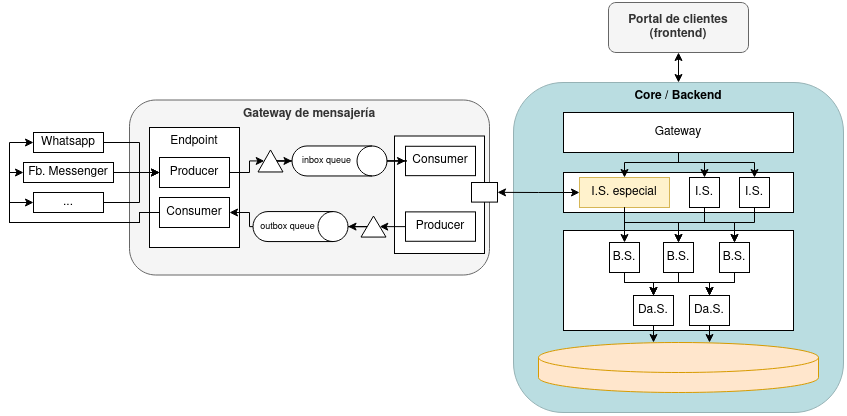

The diagram above was exported from draw.io. Its source (the exported page's mxGraphModel, read from the mxfile embedded in the PNG):
<mxGraphModel dx="1676" dy="1410" grid="1" gridSize="10" guides="1" tooltips="1" connect="1" arrows="1" fold="1" page="1" pageScale="1" pageWidth="827" pageHeight="1169" math="0" shadow="0">
  <root>
    <mxCell id="0" />
    <mxCell id="1" parent="0" />
    <mxCell id="2" style="edgeStyle=orthogonalEdgeStyle;rounded=0;orthogonalLoop=1;jettySize=auto;html=1;startArrow=classic;startFill=1;labelBackgroundColor=none;fontColor=default;" edge="1" source="3" target="7" parent="1">
      <mxGeometry relative="1" as="geometry" />
    </mxCell>
    <mxCell id="3" value="&lt;div&gt;Portal de clientes&lt;/div&gt;&lt;div&gt;(frontend)&lt;br&gt;&lt;/div&gt;" style="rounded=1;whiteSpace=wrap;html=1;fontStyle=1;labelBackgroundColor=none;fillColor=#f5f5f5;fontColor=#333333;strokeColor=#666666;" vertex="1" parent="1">
      <mxGeometry x="459" y="390" width="140" height="50" as="geometry" />
    </mxCell>
    <mxCell id="4" value="Gateway de mensajería" style="rounded=1;whiteSpace=wrap;html=1;verticalAlign=top;fontStyle=1;labelBackgroundColor=none;fillColor=#f5f5f5;fontColor=#333333;strokeColor=#666666;" vertex="1" parent="1">
      <mxGeometry x="-20" y="487.5" width="360" height="175" as="geometry" />
    </mxCell>
    <mxCell id="5" value="Whatsapp" style="rounded=0;whiteSpace=wrap;html=1;labelBackgroundColor=none;" vertex="1" parent="1">
      <mxGeometry x="-116" y="520" width="70" height="20" as="geometry" />
    </mxCell>
    <mxCell id="6" value="Fb. Messenger" style="rounded=0;whiteSpace=wrap;html=1;labelBackgroundColor=none;" vertex="1" parent="1">
      <mxGeometry x="-126" y="550" width="90" height="20" as="geometry" />
    </mxCell>
    <mxCell id="7" value="Core / Backend" style="rounded=1;whiteSpace=wrap;html=1;verticalAlign=top;fontStyle=1;labelBackgroundColor=none;fillColor=#BADDE1;strokeColor=#96B2B5;" vertex="1" parent="1">
      <mxGeometry x="364" y="470" width="330" height="330" as="geometry" />
    </mxCell>
    <mxCell id="8" value="Gateway" style="rounded=0;whiteSpace=wrap;html=1;labelBackgroundColor=none;" vertex="1" parent="1">
      <mxGeometry x="414" y="500" width="230" height="40" as="geometry" />
    </mxCell>
    <mxCell id="9" value="" style="rounded=0;whiteSpace=wrap;html=1;labelBackgroundColor=none;" vertex="1" parent="1">
      <mxGeometry x="414" y="618" width="230" height="100" as="geometry" />
    </mxCell>
    <mxCell id="10" value="" style="shape=cylinder3;whiteSpace=wrap;html=1;boundedLbl=1;backgroundOutline=1;size=15;labelBackgroundColor=none;fillColor=#ffe6cc;strokeColor=#d79b00;" vertex="1" parent="1">
      <mxGeometry x="389" y="730" width="280" height="50" as="geometry" />
    </mxCell>
    <mxCell id="11" value="" style="group;labelBackgroundColor=none;" connectable="0" vertex="1" parent="1">
      <mxGeometry x="414" y="560" width="230" height="40" as="geometry" />
    </mxCell>
    <mxCell id="12" value="" style="rounded=0;whiteSpace=wrap;html=1;labelBackgroundColor=none;" vertex="1" parent="11">
      <mxGeometry width="230" height="40" as="geometry" />
    </mxCell>
    <mxCell id="13" value="I.S. especial" style="rounded=0;whiteSpace=wrap;html=1;labelBackgroundColor=none;fillColor=#fff2cc;strokeColor=#d6b656;" vertex="1" parent="11">
      <mxGeometry x="16" y="5" width="90" height="30" as="geometry" />
    </mxCell>
    <mxCell id="14" value="I.S." style="rounded=0;whiteSpace=wrap;html=1;labelBackgroundColor=none;" vertex="1" parent="11">
      <mxGeometry x="126" y="5" width="30" height="30" as="geometry" />
    </mxCell>
    <mxCell id="15" value="I.S." style="rounded=0;whiteSpace=wrap;html=1;labelBackgroundColor=none;" vertex="1" parent="11">
      <mxGeometry x="176" y="5" width="30" height="30" as="geometry" />
    </mxCell>
    <mxCell id="16" style="edgeStyle=orthogonalEdgeStyle;rounded=0;orthogonalLoop=1;jettySize=auto;html=1;startArrow=none;startFill=0;labelBackgroundColor=none;fontColor=default;" edge="1" source="8" target="13" parent="1">
      <mxGeometry relative="1" as="geometry">
        <Array as="points">
          <mxPoint x="529" y="550" />
          <mxPoint x="475" y="550" />
        </Array>
      </mxGeometry>
    </mxCell>
    <mxCell id="17" style="edgeStyle=orthogonalEdgeStyle;rounded=0;orthogonalLoop=1;jettySize=auto;html=1;startArrow=none;startFill=0;labelBackgroundColor=none;fontColor=default;" edge="1" source="8" target="15" parent="1">
      <mxGeometry relative="1" as="geometry">
        <Array as="points">
          <mxPoint x="529" y="550" />
          <mxPoint x="605" y="550" />
        </Array>
      </mxGeometry>
    </mxCell>
    <mxCell id="18" style="edgeStyle=orthogonalEdgeStyle;rounded=0;orthogonalLoop=1;jettySize=auto;html=1;startArrow=none;startFill=0;labelBackgroundColor=none;fontColor=default;" edge="1" source="8" target="14" parent="1">
      <mxGeometry relative="1" as="geometry">
        <Array as="points">
          <mxPoint x="529" y="550" />
          <mxPoint x="555" y="550" />
        </Array>
      </mxGeometry>
    </mxCell>
    <mxCell id="19" style="edgeStyle=orthogonalEdgeStyle;rounded=0;orthogonalLoop=1;jettySize=auto;html=1;startArrow=none;startFill=0;labelBackgroundColor=none;fontColor=default;" edge="1" source="21" target="29" parent="1">
      <mxGeometry relative="1" as="geometry">
        <Array as="points">
          <mxPoint x="475" y="670" />
          <mxPoint x="504" y="670" />
        </Array>
      </mxGeometry>
    </mxCell>
    <mxCell id="20" style="edgeStyle=orthogonalEdgeStyle;rounded=0;orthogonalLoop=1;jettySize=auto;html=1;startArrow=none;startFill=0;labelBackgroundColor=none;fontColor=default;" edge="1" source="21" target="31" parent="1">
      <mxGeometry relative="1" as="geometry">
        <Array as="points">
          <mxPoint x="475" y="670" />
          <mxPoint x="560" y="670" />
        </Array>
      </mxGeometry>
    </mxCell>
    <mxCell id="21" value="B.S." style="rounded=0;whiteSpace=wrap;html=1;labelBackgroundColor=none;" vertex="1" parent="1">
      <mxGeometry x="460" y="630" width="30" height="30" as="geometry" />
    </mxCell>
    <mxCell id="22" style="edgeStyle=orthogonalEdgeStyle;rounded=0;orthogonalLoop=1;jettySize=auto;html=1;startArrow=none;startFill=0;labelBackgroundColor=none;fontColor=default;" edge="1" source="24" target="29" parent="1">
      <mxGeometry relative="1" as="geometry">
        <Array as="points">
          <mxPoint x="529" y="670" />
          <mxPoint x="504" y="670" />
        </Array>
      </mxGeometry>
    </mxCell>
    <mxCell id="23" style="edgeStyle=orthogonalEdgeStyle;rounded=0;orthogonalLoop=1;jettySize=auto;html=1;startArrow=none;startFill=0;labelBackgroundColor=none;fontColor=default;" edge="1" source="24" target="31" parent="1">
      <mxGeometry relative="1" as="geometry">
        <Array as="points">
          <mxPoint x="529" y="670" />
          <mxPoint x="560" y="670" />
        </Array>
      </mxGeometry>
    </mxCell>
    <mxCell id="24" value="B.S." style="rounded=0;whiteSpace=wrap;html=1;labelBackgroundColor=none;" vertex="1" parent="1">
      <mxGeometry x="514" y="630" width="30" height="30" as="geometry" />
    </mxCell>
    <mxCell id="25" style="edgeStyle=orthogonalEdgeStyle;rounded=0;orthogonalLoop=1;jettySize=auto;html=1;startArrow=none;startFill=0;labelBackgroundColor=none;fontColor=default;" edge="1" source="27" target="29" parent="1">
      <mxGeometry relative="1" as="geometry">
        <Array as="points">
          <mxPoint x="585" y="670" />
          <mxPoint x="504" y="670" />
        </Array>
      </mxGeometry>
    </mxCell>
    <mxCell id="26" style="edgeStyle=orthogonalEdgeStyle;rounded=0;orthogonalLoop=1;jettySize=auto;html=1;startArrow=none;startFill=0;labelBackgroundColor=none;fontColor=default;" edge="1" source="27" target="31" parent="1">
      <mxGeometry relative="1" as="geometry">
        <Array as="points">
          <mxPoint x="585" y="670" />
          <mxPoint x="560" y="670" />
        </Array>
      </mxGeometry>
    </mxCell>
    <mxCell id="27" value="B.S." style="rounded=0;whiteSpace=wrap;html=1;labelBackgroundColor=none;" vertex="1" parent="1">
      <mxGeometry x="570" y="630" width="30" height="30" as="geometry" />
    </mxCell>
    <mxCell id="28" style="edgeStyle=orthogonalEdgeStyle;rounded=0;orthogonalLoop=1;jettySize=auto;html=1;startArrow=none;startFill=0;labelBackgroundColor=none;fontColor=default;" edge="1" source="29" target="10" parent="1">
      <mxGeometry relative="1" as="geometry">
        <Array as="points">
          <mxPoint x="510" y="730" />
          <mxPoint x="510" y="730" />
        </Array>
      </mxGeometry>
    </mxCell>
    <mxCell id="29" value="Da.S." style="rounded=0;whiteSpace=wrap;html=1;labelBackgroundColor=none;" vertex="1" parent="1">
      <mxGeometry x="484" y="683" width="40" height="30" as="geometry" />
    </mxCell>
    <mxCell id="30" style="edgeStyle=orthogonalEdgeStyle;rounded=0;orthogonalLoop=1;jettySize=auto;html=1;startArrow=none;startFill=0;labelBackgroundColor=none;fontColor=default;" edge="1" source="31" target="10" parent="1">
      <mxGeometry relative="1" as="geometry">
        <Array as="points">
          <mxPoint x="560" y="740" />
          <mxPoint x="560" y="740" />
        </Array>
      </mxGeometry>
    </mxCell>
    <mxCell id="31" value="Da.S." style="rounded=0;whiteSpace=wrap;html=1;labelBackgroundColor=none;" vertex="1" parent="1">
      <mxGeometry x="540" y="683" width="40" height="30" as="geometry" />
    </mxCell>
    <mxCell id="32" style="edgeStyle=orthogonalEdgeStyle;rounded=0;orthogonalLoop=1;jettySize=auto;html=1;entryX=0.5;entryY=0;entryDx=0;entryDy=0;startArrow=none;startFill=0;labelBackgroundColor=none;fontColor=default;" edge="1" source="13" target="21" parent="1">
      <mxGeometry relative="1" as="geometry" />
    </mxCell>
    <mxCell id="33" style="edgeStyle=orthogonalEdgeStyle;rounded=0;orthogonalLoop=1;jettySize=auto;html=1;startArrow=none;startFill=0;labelBackgroundColor=none;fontColor=default;" edge="1" source="13" target="24" parent="1">
      <mxGeometry relative="1" as="geometry">
        <Array as="points">
          <mxPoint x="475" y="610" />
          <mxPoint x="529" y="610" />
        </Array>
      </mxGeometry>
    </mxCell>
    <mxCell id="34" style="edgeStyle=orthogonalEdgeStyle;rounded=0;orthogonalLoop=1;jettySize=auto;html=1;startArrow=none;startFill=0;labelBackgroundColor=none;fontColor=default;" edge="1" source="13" target="27" parent="1">
      <mxGeometry relative="1" as="geometry">
        <Array as="points">
          <mxPoint x="475" y="610" />
          <mxPoint x="585" y="610" />
        </Array>
      </mxGeometry>
    </mxCell>
    <mxCell id="35" style="edgeStyle=orthogonalEdgeStyle;rounded=0;orthogonalLoop=1;jettySize=auto;html=1;startArrow=none;startFill=0;labelBackgroundColor=none;fontColor=default;" edge="1" source="14" target="24" parent="1">
      <mxGeometry relative="1" as="geometry">
        <Array as="points">
          <mxPoint x="555" y="610" />
          <mxPoint x="529" y="610" />
        </Array>
      </mxGeometry>
    </mxCell>
    <mxCell id="36" style="edgeStyle=orthogonalEdgeStyle;rounded=0;orthogonalLoop=1;jettySize=auto;html=1;startArrow=none;startFill=0;labelBackgroundColor=none;fontColor=default;" edge="1" source="15" target="27" parent="1">
      <mxGeometry relative="1" as="geometry">
        <Array as="points">
          <mxPoint x="605" y="610" />
          <mxPoint x="585" y="610" />
        </Array>
      </mxGeometry>
    </mxCell>
    <mxCell id="37" style="edgeStyle=orthogonalEdgeStyle;rounded=0;orthogonalLoop=1;jettySize=auto;html=1;startArrow=classic;startFill=1;labelBackgroundColor=none;fontColor=default;" edge="1" source="13" target="52" parent="1">
      <mxGeometry relative="1" as="geometry">
        <Array as="points" />
      </mxGeometry>
    </mxCell>
    <mxCell id="38" value="Endpoint" style="rounded=0;whiteSpace=wrap;html=1;verticalAlign=top;" vertex="1" parent="1">
      <mxGeometry y="515" width="90" height="120" as="geometry" />
    </mxCell>
    <mxCell id="39" style="edgeStyle=orthogonalEdgeStyle;rounded=0;orthogonalLoop=1;jettySize=auto;html=1;" edge="1" source="40" target="42" parent="1">
      <mxGeometry relative="1" as="geometry" />
    </mxCell>
    <mxCell id="40" value="Producer" style="rounded=0;whiteSpace=wrap;html=1;labelBackgroundColor=none;" vertex="1" parent="1">
      <mxGeometry x="10" y="545" width="70" height="30" as="geometry" />
    </mxCell>
    <mxCell id="41" style="edgeStyle=orthogonalEdgeStyle;rounded=0;orthogonalLoop=1;jettySize=auto;html=1;" edge="1" source="42" target="58" parent="1">
      <mxGeometry relative="1" as="geometry" />
    </mxCell>
    <mxCell id="42" value="" style="triangle;whiteSpace=wrap;html=1;rotation=-90;labelBackgroundColor=none;" vertex="1" parent="1">
      <mxGeometry x="110" y="535.97" width="22" height="25" as="geometry" />
    </mxCell>
    <mxCell id="43" style="edgeStyle=orthogonalEdgeStyle;rounded=0;orthogonalLoop=1;jettySize=auto;html=1;" edge="1" source="46" target="6" parent="1">
      <mxGeometry relative="1" as="geometry">
        <Array as="points">
          <mxPoint x="-10" y="600" />
          <mxPoint x="-10" y="610" />
          <mxPoint x="-140" y="610" />
          <mxPoint x="-140" y="560" />
        </Array>
      </mxGeometry>
    </mxCell>
    <mxCell id="44" style="edgeStyle=orthogonalEdgeStyle;rounded=0;orthogonalLoop=1;jettySize=auto;html=1;" edge="1" source="46" target="5" parent="1">
      <mxGeometry relative="1" as="geometry">
        <Array as="points">
          <mxPoint x="-10" y="600" />
          <mxPoint x="-10" y="610" />
          <mxPoint x="-140" y="610" />
          <mxPoint x="-140" y="530" />
        </Array>
      </mxGeometry>
    </mxCell>
    <mxCell id="45" style="edgeStyle=orthogonalEdgeStyle;rounded=0;orthogonalLoop=1;jettySize=auto;html=1;entryX=0;entryY=0.5;entryDx=0;entryDy=0;" edge="1" source="46" target="62" parent="1">
      <mxGeometry relative="1" as="geometry">
        <Array as="points">
          <mxPoint x="-10" y="600" />
          <mxPoint x="-10" y="610" />
          <mxPoint x="-140" y="610" />
          <mxPoint x="-140" y="590" />
        </Array>
      </mxGeometry>
    </mxCell>
    <mxCell id="46" value="Consumer" style="rounded=0;whiteSpace=wrap;html=1;labelBackgroundColor=none;" vertex="1" parent="1">
      <mxGeometry x="10" y="585" width="70" height="30" as="geometry" />
    </mxCell>
    <mxCell id="47" style="edgeStyle=orthogonalEdgeStyle;rounded=0;orthogonalLoop=1;jettySize=auto;html=1;entryX=0.5;entryY=0;entryDx=0;entryDy=0;entryPerimeter=0;" edge="1" source="48" target="60" parent="1">
      <mxGeometry relative="1" as="geometry" />
    </mxCell>
    <mxCell id="48" value="" style="triangle;whiteSpace=wrap;html=1;rotation=-90;labelBackgroundColor=none;" vertex="1" parent="1">
      <mxGeometry x="213.5" y="601.5699999999999" width="21" height="25" as="geometry" />
    </mxCell>
    <mxCell id="49" style="edgeStyle=orthogonalEdgeStyle;rounded=0;orthogonalLoop=1;jettySize=auto;html=1;entryX=0;entryY=0.5;entryDx=0;entryDy=0;" edge="1" source="5" target="40" parent="1">
      <mxGeometry relative="1" as="geometry">
        <Array as="points">
          <mxPoint x="-10" y="530" />
          <mxPoint x="-10" y="560" />
        </Array>
      </mxGeometry>
    </mxCell>
    <mxCell id="50" value="" style="group" connectable="0" vertex="1" parent="1">
      <mxGeometry x="245" y="522.5" width="103" height="117.5" as="geometry" />
    </mxCell>
    <mxCell id="51" value="" style="rounded=0;whiteSpace=wrap;html=1;verticalAlign=top;" vertex="1" parent="50">
      <mxGeometry y="1" width="90" height="117.5" as="geometry" />
    </mxCell>
    <mxCell id="52" value="" style="rounded=0;whiteSpace=wrap;html=1;" vertex="1" parent="50">
      <mxGeometry x="77" y="47.510416666666664" width="26" height="19.583333333333332" as="geometry" />
    </mxCell>
    <mxCell id="53" value="Producer" style="rounded=0;whiteSpace=wrap;html=1;labelBackgroundColor=none;" vertex="1" parent="50">
      <mxGeometry x="11" y="76.88541666666666" width="70" height="29.375" as="geometry" />
    </mxCell>
    <mxCell id="54" value="Consumer" style="rounded=0;whiteSpace=wrap;html=1;labelBackgroundColor=none;" vertex="1" parent="50">
      <mxGeometry x="11" y="11.28125" width="70" height="29.375" as="geometry" />
    </mxCell>
    <mxCell id="55" style="edgeStyle=orthogonalEdgeStyle;rounded=0;orthogonalLoop=1;jettySize=auto;html=1;entryX=0;entryY=0.5;entryDx=0;entryDy=0;" edge="1" source="6" target="40" parent="1">
      <mxGeometry relative="1" as="geometry">
        <Array as="points">
          <mxPoint x="-20" y="560" />
          <mxPoint x="-20" y="560" />
        </Array>
      </mxGeometry>
    </mxCell>
    <mxCell id="56" style="edgeStyle=orthogonalEdgeStyle;rounded=0;orthogonalLoop=1;jettySize=auto;html=1;" edge="1" source="60" target="46" parent="1">
      <mxGeometry relative="1" as="geometry">
        <mxPoint x="100" y="610" as="sourcePoint" />
        <Array as="points">
          <mxPoint x="100" y="614" />
          <mxPoint x="100" y="600" />
        </Array>
      </mxGeometry>
    </mxCell>
    <mxCell id="57" style="edgeStyle=orthogonalEdgeStyle;rounded=0;orthogonalLoop=1;jettySize=auto;html=1;entryX=0;entryY=0.5;entryDx=0;entryDy=0;" edge="1" source="58" target="54" parent="1">
      <mxGeometry relative="1" as="geometry" />
    </mxCell>
    <mxCell id="58" value="inbox queue" style="shape=cylinder3;whiteSpace=wrap;html=1;boundedLbl=1;backgroundOutline=1;size=15;rotation=90;fontSize=9;horizontal=0;labelBackgroundColor=none;" vertex="1" parent="1">
      <mxGeometry x="175" y="500.97" width="30" height="95" as="geometry" />
    </mxCell>
    <mxCell id="59" style="edgeStyle=orthogonalEdgeStyle;rounded=0;orthogonalLoop=1;jettySize=auto;html=1;entryX=0.5;entryY=1;entryDx=0;entryDy=0;" edge="1" source="53" target="48" parent="1">
      <mxGeometry relative="1" as="geometry" />
    </mxCell>
    <mxCell id="60" value="outbox queue" style="shape=cylinder3;whiteSpace=wrap;html=1;boundedLbl=1;backgroundOutline=1;size=15;rotation=90;fontSize=9;horizontal=0;labelBackgroundColor=none;" vertex="1" parent="1">
      <mxGeometry x="136" y="566.57" width="30" height="95" as="geometry" />
    </mxCell>
    <mxCell id="61" style="edgeStyle=orthogonalEdgeStyle;rounded=0;orthogonalLoop=1;jettySize=auto;html=1;" edge="1" source="62" parent="1">
      <mxGeometry relative="1" as="geometry">
        <mxPoint x="10" y="560" as="targetPoint" />
        <Array as="points">
          <mxPoint x="-10" y="590" />
          <mxPoint x="-10" y="560" />
        </Array>
      </mxGeometry>
    </mxCell>
    <mxCell id="62" value="..." style="rounded=0;whiteSpace=wrap;html=1;labelBackgroundColor=none;" vertex="1" parent="1">
      <mxGeometry x="-116" y="580" width="70" height="20" as="geometry" />
    </mxCell>
  </root>
</mxGraphModel>